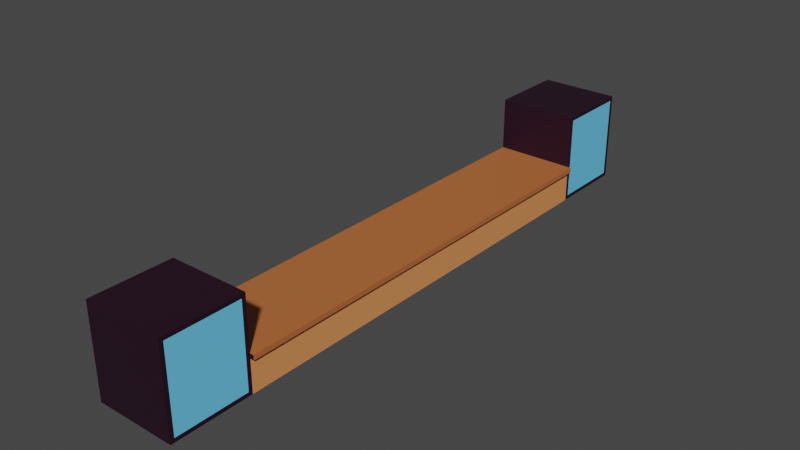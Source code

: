 # Source: BackWallCounters.blend  (saved by Blender 2.80.75; exported with 4.5.12 LTS)
import bpy
from mathutils import Matrix  # noqa: F401  (used for matrix-valued properties, if any)

bpy.ops.wm.read_factory_settings(use_empty=True)
scene = bpy.context.scene
scene.name = 'Scene'

# ---- collections
col_collection = bpy.data.collections.new('Collection'); scene.collection.children.link(col_collection)

# ---- materials (node trees are filled in below, after node groups)
mat_counter = bpy.data.materials.new('Counter')
mat_counter.use_transparent_shadow = False
mat_vendingmachine = bpy.data.materials.new('VendingMachine')
mat_vendingmachine.use_transparent_shadow = False
mat_glass = bpy.data.materials.new('Glass')
mat_glass.use_transparent_shadow = False
mat_countertop = bpy.data.materials.new('countertop')
mat_countertop.use_transparent_shadow = False

# ---- material node trees
mat_counter.use_nodes = True; mat_counter.node_tree.nodes.clear()
_N = mat_counter.node_tree.nodes; _L = mat_counter.node_tree.links
n0 = _N.new('ShaderNodeOutputMaterial'); n0.name = 'Material Output'; n0.location = (300, 300)
n1 = _N.new('ShaderNodeBsdfPrincipled'); n1.name = 'Principled BSDF'; n1.location = (10, 300)
n1.distribution = 'GGX'
n1.subsurface_method = 'BURLEY'
n1.inputs[0].default_value = (0.8, 0.2904, 0.1, 1.0)
n1.inputs[3].default_value = 1.45
n1.inputs[27].default_value = (0.0, 0.0, 0.0, 1.0)
n1.inputs[28].default_value = 1.0
_L.new(n1.outputs[0], n0.inputs[0])
n0.is_active_output = True
mat_vendingmachine.use_nodes = True; mat_vendingmachine.node_tree.nodes.clear()
_N = mat_vendingmachine.node_tree.nodes; _L = mat_vendingmachine.node_tree.links
n0 = _N.new('ShaderNodeOutputMaterial'); n0.name = 'Material Output'; n0.location = (300, 300)
n1 = _N.new('ShaderNodeBsdfPrincipled'); n1.name = 'Principled BSDF'; n1.location = (10, 300)
n1.distribution = 'GGX'
n1.subsurface_method = 'BURLEY'
n1.inputs[0].default_value = (0.01739, 0.002712, 0.01344, 1.0)
n1.inputs[3].default_value = 1.45
n1.inputs[27].default_value = (0.0, 0.0, 0.0, 1.0)
n1.inputs[28].default_value = 1.0
_L.new(n1.outputs[0], n0.inputs[0])
n0.is_active_output = True
mat_glass.use_nodes = True; mat_glass.node_tree.nodes.clear()
_N = mat_glass.node_tree.nodes; _L = mat_glass.node_tree.links
n0 = _N.new('ShaderNodeOutputMaterial'); n0.name = 'Material Output'; n0.location = (300, 300)
n1 = _N.new('ShaderNodeBsdfPrincipled'); n1.name = 'Principled BSDF'; n1.location = (10, 300)
n1.distribution = 'GGX'
n1.subsurface_method = 'BURLEY'
n1.inputs[0].default_value = (0.1484, 0.6184, 1.0, 0.2429)
n1.inputs[3].default_value = 1.45
n1.inputs[27].default_value = (0.0, 0.0, 0.0, 1.0)
n1.inputs[28].default_value = 1.0
_L.new(n1.outputs[0], n0.inputs[0])
n0.is_active_output = True
mat_countertop.use_nodes = True; mat_countertop.node_tree.nodes.clear()
_N = mat_countertop.node_tree.nodes; _L = mat_countertop.node_tree.links
n0 = _N.new('ShaderNodeOutputMaterial'); n0.name = 'Material Output'; n0.location = (300, 300)
n1 = _N.new('ShaderNodeBsdfPrincipled'); n1.name = 'Principled BSDF'; n1.location = (10, 300)
n1.distribution = 'GGX'
n1.subsurface_method = 'BURLEY'
n1.inputs[0].default_value = (0.4885, 0.1424, 0.04067, 1.0)
n1.inputs[3].default_value = 1.45
n1.inputs[27].default_value = (0.0, 0.0, 0.0, 1.0)
n1.inputs[28].default_value = 1.0
_L.new(n1.outputs[0], n0.inputs[0])
n0.is_active_output = True

# ---- world
world_world = bpy.data.worlds.new('World'); scene.world = world_world
world_world.use_nodes = True; world_world.node_tree.nodes.clear()
_N = world_world.node_tree.nodes; _L = world_world.node_tree.links
n0 = _N.new('ShaderNodeOutputWorld'); n0.name = 'World Output'; n0.location = (300, 300)
n1 = _N.new('ShaderNodeBackground'); n1.name = 'Background'; n1.location = (10, 300)
n1.inputs[0].default_value = (0.05088, 0.05088, 0.05088, 1.0)
_L.new(n1.outputs[0], n0.inputs[0])
n0.is_active_output = True
world_world.color = (0.05088, 0.05088, 0.05088)
world_world.use_sun_shadow = False
world_world.sun_shadow_jitter_overblur = 0.0

# ---- meshes
me_cube = bpy.data.meshes.new('Cube')
me_cube.from_pydata([(1.0, 2.15, 7.4), (1.0, 2.15, -7.4), (-1.0, 2.25, -7.5), (-1.0, 2.25, 7.5), (-1.0, 0.8, -7.5), (-1.0, -2.909e-07, -7.5), (-1.0, 1.559e-08, 6.5), (-1.0, 0.8, 6.5), (1.0, 0.1, 6.5), (1.0, 0.8, 6.5), (-1.0, 0.8, 5.5), (1.0, 0.1, 5.6), (-1.0, -1.561e-07, 5.5), (1.0, 0.8, 5.5), (-1.0, 0.8, -5.5), (1.0, 0.1, -5.6), (-1.0, -2.539e-07, -5.5), (1.0, 0.8, -5.6), (-1.0, 0.8, -6.5), (1.0, 0.1, -6.5), (-1.0, -2.909e-07, -6.5), (1.0, 0.8, -6.5), (1.0, 2.15, 5.6), (1.0, 2.15, 6.5), (-1.0, 2.25, 6.5), (-1.0, 2.25, 5.5), (1.0, 2.15, -6.5), (1.0, 2.15, -5.6), (-1.0, 2.25, -5.5), (-1.0, 2.25, -6.5), (-1.0, 1.559e-08, 7.5), (1.0, 0.1, 7.4), (1.0, 0.8, 7.4), (-1.0, 0.8, 7.5), (1.0, 0.1, -7.4), (1.0, 0.8, -7.4), (1.0, 2.25, -6.5), (1.0, 2.25, -7.5), (1.0, 0.8, -7.5), (1.0, 0.8, -5.5), (1.0, -2.539e-07, -5.5), (1.0, -2.909e-07, -6.5), (1.0, -2.909e-07, -7.5), (1.0, 2.25, -5.5), (1.0, 2.25, 6.5), (1.0, 2.25, 7.5), (1.0, 1.559e-08, 6.5), (1.0, -1.561e-07, 5.5), (1.0, 0.8, 5.6), (1.0, 2.25, 5.5), (1.0, 0.8, 7.5), (1.0, 1.559e-08, 7.5), (1.0, 0.9227, -5.5), (1.0, 0.9227, 5.5), (-1.0, 0.9227, 5.5), (-1.0, 0.9227, -5.5), (1.094, 0.8, -5.5), (1.094, 0.8, 5.5), (1.094, 0.9227, -5.5), (1.094, 0.9227, 5.5)], [], [(18, 29, 2, 4), (8, 9, 32, 31), (9, 23, 0, 32), (44, 24, 3, 45), (14, 39, 43, 28), (12, 47, 46, 6), (11, 48, 9, 8), (40, 39, 13, 47), (16, 40, 47, 12), (39, 14, 55, 52), (6, 7, 10, 12), (18, 14, 28, 29), (20, 41, 40, 16), (19, 21, 17, 15), (12, 10, 14, 16), (42, 5, 4, 38), (41, 20, 5, 42), (26, 21, 35, 1), (16, 14, 18, 20), (49, 25, 24, 44), (36, 29, 28, 43), (9, 48, 22, 23), (13, 10, 25, 49), (17, 21, 26, 27), (10, 7, 24, 25), (33, 30, 51, 50), (50, 45, 3, 33), (24, 7, 33, 3), (6, 46, 51, 30), (7, 6, 30, 33), (38, 4, 2, 37), (20, 18, 4, 5), (29, 36, 37, 2), (21, 19, 34, 35), (26, 1, 37, 36), (1, 35, 38, 37), (15, 17, 39, 40), (19, 15, 40, 41), (34, 19, 41, 42), (27, 26, 36, 43), (17, 27, 43, 39), (35, 34, 42, 38), (0, 23, 44, 45), (11, 8, 46, 47), (48, 11, 47, 13), (23, 22, 49, 44), (22, 48, 13, 49), (31, 32, 50, 51), (32, 0, 45, 50), (8, 31, 51, 46), (52, 55, 54, 53), (14, 10, 54, 55), (10, 13, 53, 54), (52, 53, 59, 58), (57, 56, 58, 59), (53, 13, 57, 59), (39, 52, 58, 56), (13, 39, 56, 57)])
me_cube.polygons.foreach_set('material_index', [1, 2, 2, 1, 1, 1, 2, 0, 0, 1, 1, 1, 1, 2, 0, 1, 1, 2, 1, 1, 1, 2, 1, 2, 1, 1, 1, 1, 1, 1, 1, 1, 1, 2, 1, 1, 1, 1, 1, 1, 1, 1, 1, 1, 1, 1, 1, 1, 1, 1, 3, 3, 1, 3, 3, 1, 1, 0])
_uv = me_cube.uv_layers.new(name='UVMap')
_uv.uv.foreach_set('vector', [0.5805, 0.2261, 0.625, 0.2261, 0.625, 0.2261, 0.5805, 0.2261, 0.4007, 0.7219, 0.5805, 0.7219, 0.5805, 0.7219, 0.4007, 0.7219, 0.5805, 0.7219, 0.6219, 0.7219, 0.6219, 0.7219, 0.5805, 0.7219, 0.625, 0.7219, 0.875, 0.7219, 0.875, 0.7219, 0.625, 0.7219, 0.875, 0.5478, 0.5805, 0.5478, 0.625, 0.5478, 0.875, 0.5478, 0.125, 0.6109, 0.375, 0.6109, 0.375, 0.7219, 0.125, 0.7219, 0.4007, 0.622, 0.5805, 0.622, 0.5805, 0.7219, 0.4007, 0.7219, 0.375, 0.5478, 0.5805, 0.5478, 0.5805, 0.6109, 0.375, 0.6109, 0.125, 0.5478, 0.375, 0.5478, 0.375, 0.6109, 0.125, 0.6109, 0.5805, 0.5478, 0.875, 0.5478, 0.875, 0.5478, 0.5805, 0.5478, 0.375, 0.02815, 0.5805, 0.02815, 0.5805, 0.1391, 0.375, 0.1391, 0.5805, 0.2261, 0.5805, 0.2022, 0.625, 0.2022, 0.625, 0.2261, 0.125, 0.5239, 0.375, 0.5239, 0.375, 0.5478, 0.125, 0.5478, 0.4007, 0.5239, 0.5805, 0.5239, 0.5805, 0.5454, 0.4007, 0.5454, 0.375, 0.1391, 0.5805, 0.1391, 0.5805, 0.2022, 0.375, 0.2022, 0.375, 0.5239, 0.125, 0.5239, 0.5805, 0.2261, 0.5805, 0.5239, 0.375, 0.5239, 0.125, 0.5239, 0.125, 0.5239, 0.375, 0.5239, 0.6219, 0.5239, 0.5805, 0.5239, 0.5805, 0.5239, 0.6219, 0.5239, 0.375, 0.2022, 0.5805, 0.2022, 0.5805, 0.2261, 0.375, 0.2261, 0.625, 0.6109, 0.875, 0.6109, 0.875, 0.7219, 0.625, 0.7219, 0.625, 0.5239, 0.875, 0.5239, 0.875, 0.5478, 0.625, 0.5478, 0.5805, 0.7219, 0.5805, 0.622, 0.6219, 0.622, 0.6219, 0.7219, 0.5805, 0.6109, 0.875, 0.6109, 0.875, 0.6109, 0.625, 0.6109, 0.5805, 0.5454, 0.5805, 0.5239, 0.6219, 0.5239, 0.6219, 0.5454, 0.5805, 0.1391, 0.5805, 0.02815, 0.625, 0.02815, 0.625, 0.1391, 0.5805, 0.02815, 0.375, 0.02815, 0.375, 0.7219, 0.5805, 0.7219, 0.5805, 0.7219, 0.625, 0.7219, 0.875, 0.7219, 0.5805, 0.02815, 0.625, 0.02815, 0.5805, 0.02815, 0.5805, 0.02815, 0.625, 0.02815, 0.125, 0.7219, 0.375, 0.7219, 0.375, 0.7219, 0.125, 0.7219, 0.5805, 0.02815, 0.375, 0.02815, 0.375, 0.02815, 0.5805, 0.02815, 0.5805, 0.5239, 0.5805, 0.2261, 0.875, 0.5239, 0.625, 0.5239, 0.375, 0.2261, 0.5805, 0.2261, 0.5805, 0.2261, 0.375, 0.2261, 0.875, 0.5239, 0.625, 0.5239, 0.625, 0.5239, 0.875, 0.5239, 0.5805, 0.5239, 0.4007, 0.5239, 0.4007, 0.5239, 0.5805, 0.5239, 0.6219, 0.5239, 0.6219, 0.5239, 0.625, 0.5239, 0.625, 0.5239, 0.6219, 0.5239, 0.5805, 0.5239, 0.5805, 0.5239, 0.625, 0.5239, 0.4007, 0.5454, 0.5805, 0.5454, 0.5805, 0.5478, 0.375, 0.5478, 0.4007, 0.5239, 0.4007, 0.5454, 0.375, 0.5478, 0.375, 0.5239, 0.4007, 0.5239, 0.4007, 0.5239, 0.375, 0.5239, 0.375, 0.5239, 0.6219, 0.5454, 0.6219, 0.5239, 0.625, 0.5239, 0.625, 0.5478, 0.5805, 0.5454, 0.6219, 0.5454, 0.625, 0.5478, 0.5805, 0.5478, 0.5805, 0.5239, 0.4007, 0.5239, 0.375, 0.5239, 0.5805, 0.5239, 0.6219, 0.7219, 0.6219, 0.7219, 0.625, 0.7219, 0.625, 0.7219, 0.4007, 0.622, 0.4007, 0.7219, 0.375, 0.7219, 0.375, 0.6109, 0.5805, 0.622, 0.4007, 0.622, 0.375, 0.6109, 0.5805, 0.6109, 0.6219, 0.7219, 0.6219, 0.622, 0.625, 0.6109, 0.625, 0.7219, 0.6219, 0.622, 0.5805, 0.622, 0.5805, 0.6109, 0.625, 0.6109, 0.4007, 0.7219, 0.5805, 0.7219, 0.5805, 0.7219, 0.375, 0.7219, 0.5805, 0.7219, 0.6219, 0.7219, 0.625, 0.7219, 0.5805, 0.7219, 0.4007, 0.7219, 0.4007, 0.7219, 0.375, 0.7219, 0.375, 0.7219, 0.5805, 0.5478, 0.875, 0.5478, 0.875, 0.6109, 0.5805, 0.6109, 0.5805, 0.2022, 0.5805, 0.1391, 0.5805, 0.1391, 0.5805, 0.2022, 0.875, 0.6109, 0.5805, 0.6109, 0.5805, 0.6109, 0.875, 0.6109, 0.5805, 0.5478, 0.5805, 0.6109, 0.5805, 0.6109, 0.5805, 0.5478, 0.5805, 0.6109, 0.5805, 0.5478, 0.5805, 0.5478, 0.5805, 0.6109, 0.5805, 0.6109, 0.5805, 0.6109, 0.5805, 0.6109, 0.5805, 0.6109, 0.5805, 0.5478, 0.5805, 0.5478, 0.5805, 0.5478, 0.5805, 0.5478, 0.5805, 0.6109, 0.5805, 0.5478, 0.5805, 0.5478, 0.5805, 0.6109])
me_cube.materials.append(mat_counter)
me_cube.materials.append(mat_vendingmachine)
me_cube.materials.append(mat_glass)
me_cube.materials.append(mat_countertop)
me_cube.use_remesh_preserve_volume = False
me_cube.use_remesh_preserve_attributes = False
me_cube.use_mirror_vertex_groups = False
me_cube.update()

# ---- objects
ob_cube = bpy.data.objects.new('Cube', me_cube)

# ---- transforms, parenting, visibility, modifiers, constraints
ob_cube.location = (0.0, 0.0, 0.0)
ob_cube.rotation_euler = (1.571, 0.0, 0.0)
ob_cube.lineart.crease_threshold = 0.0

# ---- collection membership
col_collection.objects.link(ob_cube)

# ---- scene / render settings (as saved in the file)
scene.frame_start = 1; scene.frame_end = 250; scene.frame_set(1)
scene.render.engine = 'BLENDER_EEVEE_NEXT'
scene.cycles.use_denoising = False
scene.cycles.samples = 128
scene.cycles.sampling_pattern = 'TABULATED_SOBOL'
scene.cycles.use_adaptive_sampling = False
scene.cycles.use_light_tree = False
scene.view_settings.view_transform = 'Filmic'
bpy.context.view_layer.update()

# ---- added for rendering (the .blend has no active camera and no usable light): camera, sun
cam_auto = bpy.data.cameras.new('AutoCamera')
cam_auto.lens = 50.0
cam_auto.sensor_width = 36.0
cam_auto.clip_end = 1000.0
ob_auto_camera = bpy.data.objects.new('AutoCamera', cam_auto)
scene.collection.objects.link(ob_auto_camera)
ob_auto_camera.location = (14.2138, -17.0001, 12.4584)
ob_auto_camera.rotation_euler = (1.09748, -7.21219e-08, 0.694738)
scene.camera = ob_auto_camera
light_auto_sun = bpy.data.lights.new('AutoSun', 'SUN')
light_auto_sun.energy = 3.0
light_auto_sun.angle = 0.0523599
ob_auto_sun = bpy.data.objects.new('AutoSun', light_auto_sun)
scene.collection.objects.link(ob_auto_sun)
ob_auto_sun.rotation_euler = (0.872665, 0.174533, 0.523599)
bpy.context.view_layer.update()
